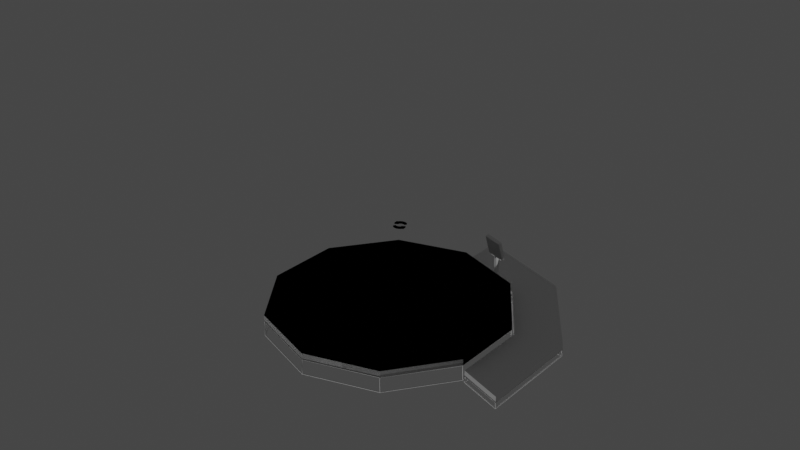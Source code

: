 # Source: 3dModels.blend  (saved by Blender 3.3.6; exported with 4.5.12 LTS)
import bpy
from mathutils import Matrix  # noqa: F401  (used for matrix-valued properties, if any)

bpy.ops.wm.read_factory_settings(use_empty=True)
scene = bpy.context.scene
scene.name = 'Scene'

# ---- collections
col_launch_base = bpy.data.collections.new('launch base'); scene.collection.children.link(col_launch_base)
col_tablet = bpy.data.collections.new('tablet'); scene.collection.children.link(col_tablet)
col_trashicon_svg = bpy.data.collections.new('trashIcon.svg'); scene.collection.children.link(col_trashicon_svg)

# ---- materials (node trees are filled in below, after node groups)
mat_svgmat_001 = bpy.data.materials.new('SVGMat.001')
mat_svgmat_001.use_transparent_shadow = False
mat_svgmat_001.diffuse_color = (0.0, 0.0, 0.0, 1.0)
mat_svgmat_002 = bpy.data.materials.new('SVGMat.002')
mat_svgmat_002.use_transparent_shadow = False
mat_svgmat_002.diffuse_color = (0.0, 0.0, 0.0, 1.0)

# ---- material node trees

# ---- world
world_world = bpy.data.worlds.new('World'); scene.world = world_world
world_world.use_nodes = True; world_world.node_tree.nodes.clear()
_N = world_world.node_tree.nodes; _L = world_world.node_tree.links
n0 = _N.new('ShaderNodeOutputWorld'); n0.name = 'World Output'; n0.location = (300, 300)
n1 = _N.new('ShaderNodeBackground'); n1.name = 'Background'; n1.location = (10, 300)
n1.inputs[0].default_value = (0.05088, 0.05088, 0.05088, 1.0)
_L.new(n1.outputs[0], n0.inputs[0])
n0.is_active_output = True
world_world.color = (0.05088, 0.05088, 0.05088)
world_world.use_sun_shadow = False
world_world.sun_shadow_jitter_overblur = 0.0

# ---- lights
light_sun = bpy.data.lights.new('Sun', 'SUN')
light_sun.transmission_factor = 0.0
light_sun.energy = 1.0
light_sun.shadow_soft_size = 0.125

# ---- meshes
me_cylinder_002 = bpy.data.meshes.new('Cylinder.002')
me_cylinder_002.from_pydata([(1.191e-08, 2.991, -0.1856), (1.191e-08, 3.006, -0.1985), (1.191e-08, 2.991, 0.1856), (1.191e-08, 3.006, 0.1985), (1.758, 2.42, -0.1856), (1.767, 2.432, -0.1985), (1.758, 2.42, 0.1856), (1.767, 2.432, 0.1985), (2.845, 0.9243, -0.1856), (2.859, 0.929, -0.1985), (2.845, 0.9243, 0.1856), (2.859, 0.929, 0.1985), (2.845, -0.9243, -0.1856), (2.859, -0.929, -0.1985), (2.845, -0.9243, 0.1856), (2.859, -0.929, 0.1985), (1.758, -2.42, -0.1856), (1.767, -2.432, -0.1985), (1.758, -2.42, 0.1856), (1.767, -2.432, 0.1985), (-2.502e-07, -2.991, -0.1856), (-2.502e-07, -3.006, -0.1985), (-2.502e-07, -2.991, 0.1856), (-2.502e-07, -3.006, 0.1985), (-1.758, -2.42, -0.1856), (-1.767, -2.432, -0.1985), (-1.758, -2.42, 0.1856), (-1.767, -2.432, 0.1985), (-2.845, -0.9243, -0.1856), (-2.859, -0.929, -0.1985), (-2.845, -0.9243, 0.1856), (-2.859, -0.929, 0.1985), (-2.845, 0.9243, -0.1856), (-2.859, 0.929, -0.1985), (-2.845, 0.9243, 0.1856), (-2.859, 0.929, 0.1985), (-1.758, 2.42, -0.1856), (-1.767, 2.432, -0.1985), (-1.758, 2.42, 0.1856), (-1.767, 2.432, 0.1985), (0.009511, 2.996, -0.182), (0.009511, 2.996, 0.182), (1.753, 2.429, 0.182), (1.753, 2.429, -0.182), (1.768, 2.418, -0.182), (1.768, 2.418, 0.182), (2.846, 0.9348, 0.182), (2.846, 0.9348, -0.182), (2.852, 0.9167, -0.182), (2.852, 0.9167, 0.182), (2.852, -0.9167, 0.182), (2.852, -0.9167, -0.182), (2.846, -0.9348, -0.182), (2.846, -0.9348, 0.182), (1.768, -2.418, 0.182), (1.768, -2.418, -0.182), (1.753, -2.429, -0.182), (1.753, -2.429, 0.182), (0.00951, -2.996, 0.182), (0.00951, -2.996, -0.182), (-0.009511, -2.996, -0.182), (-0.009511, -2.996, 0.182), (-1.753, -2.429, 0.182), (-1.753, -2.429, -0.182), (-1.768, -2.418, -0.182), (-1.768, -2.418, 0.182), (-2.846, -0.9348, 0.182), (-2.846, -0.9348, -0.182), (-2.852, -0.9167, -0.182), (-2.852, -0.9167, 0.182), (-2.852, 0.9167, 0.182), (-2.852, 0.9167, -0.182), (1.756, 2.418, 0.192), (1.241e-08, 2.988, 0.192), (-1.756, 2.418, 0.192), (-2.842, 0.9234, 0.192), (-2.842, -0.9234, 0.192), (-1.756, -2.418, 0.192), (-2.498e-07, -2.988, 0.192), (1.756, -2.418, 0.192), (2.842, -0.9234, 0.192), (2.842, 0.9234, 0.192), (-2.846, 0.9348, -0.182), (-2.846, 0.9348, 0.182), (-1.768, 2.418, 0.182), (-1.768, 2.418, -0.182), (-1.753, 2.429, -0.182), (-1.753, 2.429, 0.182), (-0.009511, 2.996, 0.182), (-0.009511, 2.996, -0.182), (1.241e-08, 2.988, -0.192), (1.756, 2.418, -0.192), (2.842, 0.9234, -0.192), (2.842, -0.9234, -0.192), (1.756, -2.418, -0.192), (-2.498e-07, -2.988, -0.192), (-1.756, -2.418, -0.192), (-2.842, -0.9234, -0.192), (-2.842, 0.9234, -0.192), (-1.756, 2.418, -0.192)], [], [(40, 41, 2, 0), (41, 40, 1, 3), (41, 42, 6, 2), (42, 41, 3, 7), (42, 43, 4, 6), (43, 42, 7, 5), (43, 40, 0, 4), (40, 43, 5, 1), (44, 45, 6, 4), (45, 44, 5, 7), (45, 46, 10, 6), (46, 45, 7, 11), (46, 47, 8, 10), (47, 46, 11, 9), (47, 44, 4, 8), (44, 47, 9, 5), (48, 49, 10, 8), (49, 48, 9, 11), (49, 50, 14, 10), (50, 49, 11, 15), (50, 51, 12, 14), (51, 50, 15, 13), (51, 48, 8, 12), (48, 51, 13, 9), (52, 53, 14, 12), (53, 52, 13, 15), (53, 54, 18, 14), (54, 53, 15, 19), (54, 55, 16, 18), (55, 54, 19, 17), (55, 52, 12, 16), (52, 55, 17, 13), (56, 57, 18, 16), (57, 56, 17, 19), (57, 58, 22, 18), (58, 57, 19, 23), (58, 59, 20, 22), (59, 58, 23, 21), (59, 56, 16, 20), (56, 59, 21, 17), (60, 61, 22, 20), (61, 60, 21, 23), (61, 62, 26, 22), (62, 61, 23, 27), (62, 63, 24, 26), (63, 62, 27, 25), (63, 60, 20, 24), (60, 63, 25, 21), (64, 65, 26, 24), (65, 64, 25, 27), (65, 66, 30, 26), (66, 65, 27, 31), (66, 67, 28, 30), (67, 66, 31, 29), (67, 64, 24, 28), (64, 67, 29, 25), (68, 69, 30, 28), (69, 68, 29, 31), (69, 70, 34, 30), (70, 69, 31, 35), (70, 71, 32, 34), (71, 70, 35, 33), (71, 68, 28, 32), (68, 71, 33, 29), (72, 73, 2, 6), (73, 72, 7, 3), (73, 74, 38, 2), (74, 73, 3, 39), (74, 75, 34, 38), (75, 74, 39, 35), (75, 76, 30, 34), (76, 75, 35, 31), (76, 77, 26, 30), (77, 76, 31, 27), (77, 78, 22, 26), (78, 77, 27, 23), (78, 79, 18, 22), (79, 78, 23, 19), (79, 80, 14, 18), (80, 79, 19, 15), (80, 81, 10, 14), (81, 80, 15, 11), (81, 72, 6, 10), (72, 81, 11, 7), (82, 83, 34, 32), (83, 82, 33, 35), (83, 84, 38, 34), (84, 83, 35, 39), (84, 85, 36, 38), (85, 84, 39, 37), (85, 82, 32, 36), (82, 85, 37, 33), (86, 87, 38, 36), (87, 86, 37, 39), (87, 88, 2, 38), (88, 87, 39, 3), (88, 89, 0, 2), (89, 88, 3, 1), (89, 86, 36, 0), (86, 89, 1, 37), (90, 91, 4, 0), (91, 90, 1, 5), (91, 92, 8, 4), (92, 91, 5, 9), (92, 93, 12, 8), (93, 92, 9, 13), (93, 94, 16, 12), (94, 93, 13, 17), (94, 95, 20, 16), (95, 94, 17, 21), (95, 96, 24, 20), (96, 95, 21, 25), (96, 97, 28, 24), (97, 96, 25, 29), (97, 98, 32, 28), (98, 97, 29, 33), (98, 99, 36, 32), (99, 98, 33, 37), (99, 90, 0, 36), (90, 99, 37, 1)])
me_cylinder_002.polygons.foreach_set('use_smooth', [True] * 120)
_uv = me_cylinder_002.uv_layers.new(name='UVMap')
_uv.uv.foreach_set('vector', [1.0, 0.5, 1.0, 1.0, 1.0, 1.0, 1.0, 0.5, 1.0, 1.0, 1.0, 0.5, 1.0, 0.5, 1.0, 1.0, 1.0, 1.0, 0.9, 1.0, 0.9, 1.0, 1.0, 1.0, 0.9, 1.0, 1.0, 1.0, 1.0, 1.0, 0.9, 1.0, 0.9, 1.0, 0.9, 0.5, 0.9, 0.5, 0.9, 1.0, 0.9, 0.5, 0.9, 1.0, 0.9, 1.0, 0.9, 0.5, 0.9, 0.5, 1.0, 0.5, 1.0, 0.5, 0.9, 0.5, 1.0, 0.5, 0.9, 0.5, 0.9, 0.5, 1.0, 0.5, 0.9, 0.5, 0.9, 1.0, 0.9, 1.0, 0.9, 0.5, 0.9, 1.0, 0.9, 0.5, 0.9, 0.5, 0.9, 1.0, 0.9, 1.0, 0.8, 1.0, 0.8, 1.0, 0.9, 1.0, 0.8, 1.0, 0.9, 1.0, 0.9, 1.0, 0.8, 1.0, 0.8, 1.0, 0.8, 0.5, 0.8, 0.5, 0.8, 1.0, 0.8, 0.5, 0.8, 1.0, 0.8, 1.0, 0.8, 0.5, 0.8, 0.5, 0.9, 0.5, 0.9, 0.5, 0.8, 0.5, 0.9, 0.5, 0.8, 0.5, 0.8, 0.5, 0.9, 0.5, 0.8, 0.5, 0.8, 1.0, 0.8, 1.0, 0.8, 0.5, 0.8, 1.0, 0.8, 0.5, 0.8, 0.5, 0.8, 1.0, 0.8, 1.0, 0.7, 1.0, 0.7, 1.0, 0.8, 1.0, 0.7, 1.0, 0.8, 1.0, 0.8, 1.0, 0.7, 1.0, 0.7, 1.0, 0.7, 0.5, 0.7, 0.5, 0.7, 1.0, 0.7, 0.5, 0.7, 1.0, 0.7, 1.0, 0.7, 0.5, 0.7, 0.5, 0.8, 0.5, 0.8, 0.5, 0.7, 0.5, 0.8, 0.5, 0.7, 0.5, 0.7, 0.5, 0.8, 0.5, 0.7, 0.5, 0.7, 1.0, 0.7, 1.0, 0.7, 0.5, 0.7, 1.0, 0.7, 0.5, 0.7, 0.5, 0.7, 1.0, 0.7, 1.0, 0.6, 1.0, 0.6, 1.0, 0.7, 1.0, 0.6, 1.0, 0.7, 1.0, 0.7, 1.0, 0.6, 1.0, 0.6, 1.0, 0.6, 0.5, 0.6, 0.5, 0.6, 1.0, 0.6, 0.5, 0.6, 1.0, 0.6, 1.0, 0.6, 0.5, 0.6, 0.5, 0.7, 0.5, 0.7, 0.5, 0.6, 0.5, 0.7, 0.5, 0.6, 0.5, 0.6, 0.5, 0.7, 0.5, 0.6, 0.5, 0.6, 1.0, 0.6, 1.0, 0.6, 0.5, 0.6, 1.0, 0.6, 0.5, 0.6, 0.5, 0.6, 1.0, 0.6, 1.0, 0.5, 1.0, 0.5, 1.0, 0.6, 1.0, 0.5, 1.0, 0.6, 1.0, 0.6, 1.0, 0.5, 1.0, 0.5, 1.0, 0.5, 0.5, 0.5, 0.5, 0.5, 1.0, 0.5, 0.5, 0.5, 1.0, 0.5, 1.0, 0.5, 0.5, 0.5, 0.5, 0.6, 0.5, 0.6, 0.5, 0.5, 0.5, 0.6, 0.5, 0.5, 0.5, 0.5, 0.5, 0.6, 0.5, 0.5, 0.5, 0.5, 1.0, 0.5, 1.0, 0.5, 0.5, 0.5, 1.0, 0.5, 0.5, 0.5, 0.5, 0.5, 1.0, 0.5, 1.0, 0.4, 1.0, 0.4, 1.0, 0.5, 1.0, 0.4, 1.0, 0.5, 1.0, 0.5, 1.0, 0.4, 1.0, 0.4, 1.0, 0.4, 0.5, 0.4, 0.5, 0.4, 1.0, 0.4, 0.5, 0.4, 1.0, 0.4, 1.0, 0.4, 0.5, 0.4, 0.5, 0.5, 0.5, 0.5, 0.5, 0.4, 0.5, 0.5, 0.5, 0.4, 0.5, 0.4, 0.5, 0.5, 0.5, 0.4, 0.5, 0.4, 1.0, 0.4, 1.0, 0.4, 0.5, 0.4, 1.0, 0.4, 0.5, 0.4, 0.5, 0.4, 1.0, 0.4, 1.0, 0.3, 1.0, 0.3, 1.0, 0.4, 1.0, 0.3, 1.0, 0.4, 1.0, 0.4, 1.0, 0.3, 1.0, 0.3, 1.0, 0.3, 0.5, 0.3, 0.5, 0.3, 1.0, 0.3, 0.5, 0.3, 1.0, 0.3, 1.0, 0.3, 0.5, 0.3, 0.5, 0.4, 0.5, 0.4, 0.5, 0.3, 0.5, 0.4, 0.5, 0.3, 0.5, 0.3, 0.5, 0.4, 0.5, 0.3, 0.5, 0.3, 1.0, 0.3, 1.0, 0.3, 0.5, 0.3, 1.0, 0.3, 0.5, 0.3, 0.5, 0.3, 1.0, 0.3, 1.0, 0.2, 1.0, 0.2, 1.0, 0.3, 1.0, 0.2, 1.0, 0.3, 1.0, 0.3, 1.0, 0.2, 1.0, 0.2, 1.0, 0.2, 0.5, 0.2, 0.5, 0.2, 1.0, 0.2, 0.5, 0.2, 1.0, 0.2, 1.0, 0.2, 0.5, 0.2, 0.5, 0.3, 0.5, 0.3, 0.5, 0.2, 0.5, 0.3, 0.5, 0.2, 0.5, 0.2, 0.5, 0.3, 0.5, 0.3911, 0.4442, 0.25, 0.49, 0.25, 0.49, 0.3911, 0.4442, 0.25, 0.49, 0.3911, 0.4442, 0.3911, 0.4442, 0.25, 0.49, 0.25, 0.49, 0.1089, 0.4442, 0.1089, 0.4442, 0.25, 0.49, 0.1089, 0.4442, 0.25, 0.49, 0.25, 0.49, 0.1089, 0.4442, 0.1089, 0.4442, 0.02175, 0.3242, 0.02175, 0.3242, 0.1089, 0.4442, 0.02175, 0.3242, 0.1089, 0.4442, 0.1089, 0.4442, 0.02175, 0.3242, 0.02175, 0.3242, 0.02175, 0.1758, 0.02175, 0.1758, 0.02175, 0.3242, 0.02175, 0.1758, 0.02175, 0.3242, 0.02175, 0.3242, 0.02175, 0.1758, 0.02175, 0.1758, 0.1089, 0.05584, 0.1089, 0.05584, 0.02175, 0.1758, 0.1089, 0.05584, 0.02175, 0.1758, 0.02175, 0.1758, 0.1089, 0.05584, 0.1089, 0.05584, 0.25, 0.01, 0.25, 0.01, 0.1089, 0.05584, 0.25, 0.01, 0.1089, 0.05584, 0.1089, 0.05584, 0.25, 0.01, 0.25, 0.01, 0.3911, 0.05584, 0.3911, 0.05584, 0.25, 0.01, 0.3911, 0.05584, 0.25, 0.01, 0.25, 0.01, 0.3911, 0.05584, 0.3911, 0.05584, 0.4783, 0.1758, 0.4783, 0.1758, 0.3911, 0.05584, 0.4783, 0.1758, 0.3911, 0.05584, 0.3911, 0.05584, 0.4783, 0.1758, 0.4783, 0.1758, 0.4783, 0.3242, 0.4783, 0.3242, 0.4783, 0.1758, 0.4783, 0.3242, 0.4783, 0.1758, 0.4783, 0.1758, 0.4783, 0.3242, 0.4783, 0.3242, 0.3911, 0.4442, 0.3911, 0.4442, 0.4783, 0.3242, 0.3911, 0.4442, 0.4783, 0.3242, 0.4783, 0.3242, 0.3911, 0.4442, 0.2, 0.5, 0.2, 1.0, 0.2, 1.0, 0.2, 0.5, 0.2, 1.0, 0.2, 0.5, 0.2, 0.5, 0.2, 1.0, 0.2, 1.0, 0.1, 1.0, 0.1, 1.0, 0.2, 1.0, 0.1, 1.0, 0.2, 1.0, 0.2, 1.0, 0.1, 1.0, 0.1, 1.0, 0.1, 0.5, 0.1, 0.5, 0.1, 1.0, 0.1, 0.5, 0.1, 1.0, 0.1, 1.0, 0.1, 0.5, 0.1, 0.5, 0.2, 0.5, 0.2, 0.5, 0.1, 0.5, 0.2, 0.5, 0.1, 0.5, 0.1, 0.5, 0.2, 0.5, 0.1, 0.5, 0.1, 1.0, 0.1, 1.0, 0.1, 0.5, 0.1, 1.0, 0.1, 0.5, 0.1, 0.5, 0.1, 1.0, 0.1, 1.0, -7.451e-08, 1.0, -7.451e-08, 1.0, 0.1, 1.0, -7.451e-08, 1.0, 0.1, 1.0, 0.1, 1.0, -7.451e-08, 1.0, -7.451e-08, 1.0, -7.451e-08, 0.5, -7.451e-08, 0.5, -7.451e-08, 1.0, -7.451e-08, 0.5, -7.451e-08, 1.0, -7.451e-08, 1.0, -7.451e-08, 0.5, -7.451e-08, 0.5, 0.1, 0.5, 0.1, 0.5, -7.451e-08, 0.5, 0.1, 0.5, -7.451e-08, 0.5, -7.451e-08, 0.5, 0.1, 0.5, 0.75, 0.49, 0.8911, 0.4442, 0.8911, 0.4442, 0.75, 0.49, 0.8911, 0.4442, 0.75, 0.49, 0.75, 0.49, 0.8911, 0.4442, 0.8911, 0.4442, 0.9783, 0.3242, 0.9783, 0.3242, 0.8911, 0.4442, 0.9783, 0.3242, 0.8911, 0.4442, 0.8911, 0.4442, 0.9783, 0.3242, 0.9783, 0.3242, 0.9783, 0.1758, 0.9783, 0.1758, 0.9783, 0.3242, 0.9783, 0.1758, 0.9783, 0.3242, 0.9783, 0.3242, 0.9783, 0.1758, 0.9783, 0.1758, 0.8911, 0.05584, 0.8911, 0.05584, 0.9783, 0.1758, 0.8911, 0.05584, 0.9783, 0.1758, 0.9783, 0.1758, 0.8911, 0.05584, 0.8911, 0.05584, 0.75, 0.01, 0.75, 0.01, 0.8911, 0.05584, 0.75, 0.01, 0.8911, 0.05584, 0.8911, 0.05584, 0.75, 0.01, 0.75, 0.01, 0.6089, 0.05584, 0.6089, 0.05584, 0.75, 0.01, 0.6089, 0.05584, 0.75, 0.01, 0.75, 0.01, 0.6089, 0.05584, 0.6089, 0.05584, 0.5217, 0.1758, 0.5217, 0.1758, 0.6089, 0.05584, 0.5217, 0.1758, 0.6089, 0.05584, 0.6089, 0.05584, 0.5217, 0.1758, 0.5217, 0.1758, 0.5217, 0.3242, 0.5217, 0.3242, 0.5217, 0.1758, 0.5217, 0.3242, 0.5217, 0.1758, 0.5217, 0.1758, 0.5217, 0.3242, 0.5217, 0.3242, 0.6089, 0.4442, 0.6089, 0.4442, 0.5217, 0.3242, 0.6089, 0.4442, 0.5217, 0.3242, 0.5217, 0.3242, 0.6089, 0.4442, 0.6089, 0.4442, 0.75, 0.49, 0.75, 0.49, 0.6089, 0.4442, 0.75, 0.49, 0.6089, 0.4442, 0.6089, 0.4442, 0.75, 0.49])
me_cylinder_002.use_remesh_fix_poles = True
me_cylinder_002.use_remesh_preserve_attributes = False
me_cylinder_002.update()
me_cylinder_003 = bpy.data.meshes.new('Cylinder.003')
me_cylinder_003.from_pydata([(1.191e-08, 2.999, -0.07503), (1.191e-08, 2.999, 0.07503), (1.763, 2.426, -0.07503), (1.763, 2.426, 0.07503), (2.852, 0.9267, -0.07503), (2.852, 0.9267, 0.07503), (2.852, -0.9267, -0.07503), (2.852, -0.9267, 0.07503), (1.763, -2.426, -0.07503), (1.763, -2.426, 0.07503), (-2.502e-07, -2.999, -0.07503), (-2.502e-07, -2.999, 0.07503), (-1.763, -2.426, -0.07503), (-1.763, -2.426, 0.07503), (-2.852, -0.9267, -0.07503), (-2.852, -0.9267, 0.07503), (-2.852, 0.9267, -0.07503), (-2.852, 0.9267, 0.07503), (-1.763, 2.426, -0.07503), (-1.763, 2.426, 0.07503)], [], [(0, 1, 3, 2), (2, 3, 5, 4), (4, 5, 7, 6), (6, 7, 9, 8), (8, 9, 11, 10), (10, 11, 13, 12), (12, 13, 15, 14), (14, 15, 17, 16), (3, 1, 19, 17, 15, 13, 11, 9, 7, 5), (16, 17, 19, 18), (18, 19, 1, 0), (0, 2, 4, 6, 8, 10, 12, 14, 16, 18)])
_uv = me_cylinder_003.uv_layers.new(name='UVMap')
_uv.uv.foreach_set('vector', [8.85e-05, 0.006365, 0.008133, 8.85e-05, 0.08566, 0.09944, 0.07761, 0.1057, 0.07761, 0.1057, 0.08566, 0.09944, 0.1632, 0.1988, 0.1551, 0.2051, 0.1551, 0.2051, 0.1632, 0.1988, 0.2407, 0.2982, 0.2327, 0.3044, 0.2327, 0.3044, 0.2407, 0.2982, 0.3182, 0.3975, 0.3102, 0.4038, 0.3102, 0.4038, 0.3182, 0.3975, 0.3958, 0.4969, 0.3877, 0.5031, 0.3877, 0.5031, 0.3958, 0.4969, 0.4733, 0.5962, 0.4652, 0.6025, 0.4652, 0.6025, 0.4733, 0.5962, 0.5508, 0.6956, 0.5428, 0.7019, 0.5428, 0.7019, 0.5508, 0.6956, 0.6283, 0.7949, 0.6203, 0.8012, 0.7015, 0.2583, 0.7791, 0.3576, 0.7834, 0.4836, 0.7129, 0.588, 0.5944, 0.631, 0.4733, 0.5962, 0.3958, 0.4969, 0.3914, 0.3709, 0.462, 0.2665, 0.5804, 0.2235, 0.6203, 0.8012, 0.6283, 0.7949, 0.7059, 0.8943, 0.6978, 0.9006, 0.6978, 0.9006, 0.7059, 0.8943, 0.7834, 0.9936, 0.7754, 0.9999, 0.1595, 0.8411, 0.08194, 0.7417, 0.07762, 0.6158, 0.1482, 0.5114, 0.2666, 0.4683, 0.3877, 0.5031, 0.4652, 0.6025, 0.4696, 0.7284, 0.399, 0.8329, 0.2806, 0.8759])
me_cylinder_003.use_remesh_fix_poles = True
me_cylinder_003.use_remesh_preserve_attributes = False
me_cylinder_003.update()
me_cylinder_005 = bpy.data.meshes.new('Cylinder.005')
me_cylinder_005.from_pydata([(5.001e-08, 2.188, -0.07503), (5.001e-08, 2.188, 0.07503), (1.286, 1.77, -0.07503), (1.286, 1.77, 0.07503), (2.081, 0.6762, -0.07503), (2.081, 0.6762, 0.07503), (2.081, -0.6762, -0.07503), (2.081, -0.6762, 0.07503), (1.191e-08, 2.999, -0.07503), (1.763, 2.426, -0.07503), (1.763, 2.426, 0.07503), (1.191e-08, 2.999, 0.07503), (2.852, 0.9267, -0.07503), (2.852, 0.9267, 0.07503), (2.852, -0.9267, -0.07503), (2.852, -0.9267, 0.07503)], [], [(8, 11, 10, 9), (9, 10, 13, 12), (12, 13, 15, 14), (11, 8, 0, 1), (3, 1, 0, 2), (2, 0, 8, 9), (1, 3, 10, 11), (4, 2, 9, 12), (3, 5, 13, 10), (6, 4, 12, 14), (5, 7, 15, 13), (3, 2, 4, 5), (4, 6, 7, 5), (15, 7, 6, 14)])
_uv = me_cylinder_005.uv_layers.new(name='UVMap')
_uv.uv.foreach_set('vector', [1.0, 0.5, 1.0, 1.0, 0.9, 1.0, 0.9, 0.5, 0.9, 0.5, 0.9, 1.0, 0.8, 1.0, 0.8, 0.5, 0.8, 0.5, 0.8, 1.0, 0.7, 1.0, 0.7, 0.5, 0.25, 0.49, 0.75, 0.49, 0.75, 0.4251, 0.25, 0.4251, 0.3529, 0.3917, 0.25, 0.4251, 0.75, 0.4251, 0.8529, 0.3917, 0.8529, 0.3917, 0.75, 0.4251, 0.75, 0.49, 0.8911, 0.4442, 0.25, 0.4251, 0.3529, 0.3917, 0.3911, 0.4442, 0.25, 0.49, 0.9166, 0.3041, 0.8529, 0.3917, 0.8911, 0.4442, 0.9783, 0.3242, 0.3529, 0.3917, 0.4166, 0.3041, 0.4783, 0.3242, 0.3911, 0.4442, 0.9166, 0.1959, 0.9166, 0.3041, 0.9783, 0.3242, 0.9783, 0.1758, 0.4166, 0.3041, 0.4166, 0.1959, 0.4783, 0.1758, 0.4783, 0.3242, 0.3529, 0.3917, 0.8529, 0.3917, 0.9166, 0.3041, 0.4166, 0.3041, 0.9166, 0.3041, 0.9166, 0.1959, 0.4166, 0.1959, 0.4166, 0.3041, 0.4783, 0.1758, 0.4166, 0.1959, 0.9166, 0.1959, 0.9783, 0.1758])
me_cylinder_005.use_remesh_fix_poles = True
me_cylinder_005.use_remesh_preserve_attributes = False
me_cylinder_005.update()
me_cylinder_006 = bpy.data.meshes.new('Cylinder.006')
me_cylinder_006.from_pydata([(0.006498, 2.199, -0.06907), (-0.006498, 2.189, -0.08098), (0.006498, 2.199, 0.06907), (-0.006498, 2.189, 0.08098), (1.293, 1.78, -0.06719), (1.286, 1.77, -0.08286), (1.293, 1.78, 0.06719), (1.286, 1.77, 0.08286), (2.092, 0.6798, -0.06719), (2.081, 0.676, -0.08286), (2.092, 0.6798, 0.06719), (2.081, 0.676, 0.08286), (2.093, -0.6732, -0.06907), (2.08, -0.6826, -0.08098), (2.093, -0.6732, 0.06907), (2.08, -0.6826, 0.08098), (0.004859, 2.992, -0.0694), (-0.004859, 3.005, -0.08065), (1.758, 2.42, -0.06859), (1.767, 2.432, -0.08146), (1.758, 2.42, 0.06859), (1.767, 2.432, 0.08146), (0.004859, 2.992, 0.0694), (-0.004859, 3.005, 0.08065), (2.845, 0.9243, -0.06859), (2.859, 0.929, -0.08146), (2.845, 0.9243, 0.06859), (2.859, 0.929, 0.08146), (2.847, -0.92, -0.0694), (2.857, -0.9334, -0.08065), (2.847, -0.92, 0.0694), (2.857, -0.9334, 0.08065), (0.009511, 2.996, -0.06503), (0.009511, 2.996, 0.06503), (1.753, 2.429, 0.06503), (1.753, 2.429, -0.06503), (1.768, 2.418, -0.06503), (1.768, 2.418, 0.06503), (2.846, 0.9348, 0.06503), (2.846, 0.9348, -0.06503), (2.852, 0.9167, -0.06503), (2.852, 0.9167, 0.06503), (2.852, -0.9167, 0.06503), (2.852, -0.9167, -0.06503), (2.842, -0.9236, 0.06503), (2.096, -0.681, 0.06503), (2.096, -0.681, -0.06503), (2.842, -0.9236, -0.06503), (1.238e-08, 2.989, 0.06503), (1.238e-08, 2.989, -0.06503), (4.928e-08, 2.204, -0.06503), (4.928e-08, 2.204, 0.06503), (1.286, 1.787, -0.07503), (0.01, 2.201, -0.07503), (0.01, 2.985, -0.07503), (1.746, 2.421, -0.07503), (0.01, 2.201, 0.07503), (1.286, 1.787, 0.07503), (1.746, 2.421, 0.07503), (0.01, 2.985, 0.07503), (2.09, 0.6897, -0.07503), (1.302, 1.775, -0.07503), (1.763, 2.409, -0.07503), (2.836, 0.9319, -0.07503), (1.302, 1.775, 0.07503), (2.09, 0.6897, 0.07503), (2.836, 0.9319, 0.07503), (1.763, 2.409, 0.07503), (2.096, -0.6707, -0.07503), (2.096, 0.6707, -0.07503), (2.842, 0.9129, -0.07503), (2.842, -0.9129, -0.07503), (2.096, 0.6707, 0.07503), (2.096, -0.6707, 0.07503), (2.842, -0.9129, 0.07503), (2.842, 0.9129, 0.07503), (2.081, 0.686, 0.06503), (1.295, 1.767, 0.06503), (1.295, 1.767, -0.06503), (2.081, 0.686, -0.06503), (2.086, 0.6679, 0.06503), (2.086, 0.6679, -0.06503), (2.086, -0.6679, -0.06503), (2.086, -0.6679, 0.06503), (0.009511, 2.191, 0.06503), (0.009511, 2.191, -0.06503), (1.28, 1.778, -0.06503), (1.28, 1.778, 0.06503)], [], [(32, 33, 22, 16), (33, 32, 17, 23), (33, 34, 20, 22), (34, 33, 23, 21), (34, 35, 18, 20), (35, 34, 21, 19), (35, 32, 16, 18), (32, 35, 19, 17), (36, 37, 20, 18), (37, 36, 19, 21), (37, 38, 26, 20), (38, 37, 21, 27), (38, 39, 24, 26), (39, 38, 27, 25), (39, 36, 18, 24), (36, 39, 25, 19), (40, 41, 26, 24), (41, 40, 25, 27), (41, 42, 30, 26), (42, 41, 27, 31), (42, 43, 28, 30), (43, 42, 31, 29), (43, 40, 24, 28), (40, 43, 29, 25), (44, 45, 14, 30), (45, 44, 31, 15), (45, 46, 12, 14), (46, 45, 15, 13), (46, 47, 28, 12), (47, 46, 13, 29), (47, 44, 30, 28), (44, 47, 29, 31), (48, 49, 16, 22), (49, 48, 23, 17), (49, 50, 0, 16), (50, 49, 17, 1), (50, 51, 2, 0), (51, 50, 1, 3), (51, 48, 22, 2), (48, 51, 3, 23), (52, 53, 0, 4), (53, 52, 5, 1), (53, 54, 16, 0), (54, 53, 1, 17), (54, 55, 18, 16), (55, 54, 17, 19), (55, 52, 4, 18), (52, 55, 19, 5), (56, 57, 6, 2), (57, 56, 3, 7), (57, 58, 20, 6), (58, 57, 7, 21), (58, 59, 22, 20), (59, 58, 21, 23), (59, 56, 2, 22), (56, 59, 23, 3), (60, 61, 4, 8), (61, 60, 9, 5), (61, 62, 18, 4), (62, 61, 5, 19), (62, 63, 24, 18), (63, 62, 19, 25), (63, 60, 8, 24), (60, 63, 25, 9), (64, 65, 10, 6), (65, 64, 7, 11), (65, 66, 26, 10), (66, 65, 11, 27), (66, 67, 20, 26), (67, 66, 27, 21), (67, 64, 6, 20), (64, 67, 21, 7), (68, 69, 8, 12), (69, 68, 13, 9), (69, 70, 24, 8), (70, 69, 9, 25), (70, 71, 28, 24), (71, 70, 25, 29), (71, 68, 12, 28), (68, 71, 29, 13), (72, 73, 14, 10), (73, 72, 11, 15), (73, 74, 30, 14), (74, 73, 15, 31), (74, 75, 26, 30), (75, 74, 31, 27), (75, 72, 10, 26), (72, 75, 27, 11), (76, 77, 6, 10), (77, 76, 11, 7), (77, 78, 4, 6), (78, 77, 7, 5), (78, 79, 8, 4), (79, 78, 5, 9), (79, 76, 10, 8), (76, 79, 9, 11), (80, 81, 8, 10), (81, 80, 11, 9), (81, 82, 12, 8), (82, 81, 9, 13), (82, 83, 14, 12), (83, 82, 13, 15), (83, 80, 10, 14), (80, 83, 15, 11), (84, 85, 0, 2), (85, 84, 3, 1), (85, 86, 4, 0), (86, 85, 1, 5), (86, 87, 6, 4), (87, 86, 5, 7), (87, 84, 2, 6), (84, 87, 7, 3)])
me_cylinder_006.polygons.foreach_set('use_smooth', [True] * 112)
_uv = me_cylinder_006.uv_layers.new(name='UVMap')
_uv.uv.foreach_set('vector', [1.0, 0.5, 1.0, 1.0, 1.0, 1.0, 1.0, 0.5, 1.0, 1.0, 1.0, 0.5, 1.0, 0.5, 1.0, 1.0, 1.0, 1.0, 0.9, 1.0, 0.9, 1.0, 1.0, 1.0, 0.9, 1.0, 1.0, 1.0, 1.0, 1.0, 0.9, 1.0, 0.9, 1.0, 0.9, 0.5, 0.9, 0.5, 0.9, 1.0, 0.9, 0.5, 0.9, 1.0, 0.9, 1.0, 0.9, 0.5, 0.9, 0.5, 1.0, 0.5, 1.0, 0.5, 0.9, 0.5, 1.0, 0.5, 0.9, 0.5, 0.9, 0.5, 1.0, 0.5, 0.9, 0.5, 0.9, 1.0, 0.9, 1.0, 0.9, 0.5, 0.9, 1.0, 0.9, 0.5, 0.9, 0.5, 0.9, 1.0, 0.9, 1.0, 0.8, 1.0, 0.8, 1.0, 0.9, 1.0, 0.8, 1.0, 0.9, 1.0, 0.9, 1.0, 0.8, 1.0, 0.8, 1.0, 0.8, 0.5, 0.8, 0.5, 0.8, 1.0, 0.8, 0.5, 0.8, 1.0, 0.8, 1.0, 0.8, 0.5, 0.8, 0.5, 0.9, 0.5, 0.9, 0.5, 0.8, 0.5, 0.9, 0.5, 0.8, 0.5, 0.8, 0.5, 0.9, 0.5, 0.8, 0.5, 0.8, 1.0, 0.8, 1.0, 0.8, 0.5, 0.8, 1.0, 0.8, 0.5, 0.8, 0.5, 0.8, 1.0, 0.8, 1.0, 0.7, 1.0, 0.7, 1.0, 0.8, 1.0, 0.7, 1.0, 0.8, 1.0, 0.8, 1.0, 0.7, 1.0, 0.7, 1.0, 0.7, 0.5, 0.7, 0.5, 0.7, 1.0, 0.7, 0.5, 0.7, 1.0, 0.7, 1.0, 0.7, 0.5, 0.7, 0.5, 0.8, 0.5, 0.8, 0.5, 0.7, 0.5, 0.8, 0.5, 0.7, 0.5, 0.7, 0.5, 0.8, 0.5, 0.4783, 0.1758, 0.417, 0.1957, 0.417, 0.1957, 0.4783, 0.1758, 0.417, 0.1957, 0.4783, 0.1758, 0.4783, 0.1758, 0.417, 0.1957, 0.417, 0.1957, 0.917, 0.1957, 0.917, 0.1957, 0.417, 0.1957, 0.917, 0.1957, 0.417, 0.1957, 0.417, 0.1957, 0.917, 0.1957, 0.917, 0.1957, 0.9783, 0.1758, 0.9783, 0.1758, 0.917, 0.1957, 0.9783, 0.1758, 0.917, 0.1957, 0.917, 0.1957, 0.9783, 0.1758, 0.9783, 0.1758, 0.4783, 0.1758, 0.4783, 0.1758, 0.9783, 0.1758, 0.4783, 0.1758, 0.9783, 0.1758, 0.9783, 0.1758, 0.4783, 0.1758, 0.25, 0.49, 0.75, 0.49, 0.75, 0.49, 0.25, 0.49, 0.75, 0.49, 0.25, 0.49, 0.25, 0.49, 0.75, 0.49, 0.75, 0.49, 0.75, 0.4256, 0.75, 0.4256, 0.75, 0.49, 0.75, 0.4256, 0.75, 0.49, 0.75, 0.49, 0.75, 0.4256, 0.75, 0.4256, 0.25, 0.4256, 0.25, 0.4256, 0.75, 0.4256, 0.25, 0.4256, 0.75, 0.4256, 0.75, 0.4256, 0.25, 0.4256, 0.25, 0.4256, 0.25, 0.49, 0.25, 0.49, 0.25, 0.4256, 0.25, 0.49, 0.25, 0.4256, 0.25, 0.4256, 0.25, 0.49, 0.8532, 0.392, 0.75, 0.4256, 0.75, 0.4256, 0.8532, 0.392, 0.75, 0.4256, 0.8532, 0.392, 0.8532, 0.392, 0.75, 0.4256, 0.75, 0.4256, 0.75, 0.49, 0.75, 0.49, 0.75, 0.4256, 0.75, 0.49, 0.75, 0.4256, 0.75, 0.4256, 0.75, 0.49, 0.75, 0.49, 0.8911, 0.4442, 0.8911, 0.4442, 0.75, 0.49, 0.8911, 0.4442, 0.75, 0.49, 0.75, 0.49, 0.8911, 0.4442, 0.8911, 0.4442, 0.8532, 0.392, 0.8532, 0.392, 0.8911, 0.4442, 0.8532, 0.392, 0.8911, 0.4442, 0.8911, 0.4442, 0.8532, 0.392, 0.25, 0.4256, 0.3532, 0.392, 0.3532, 0.392, 0.25, 0.4256, 0.3532, 0.392, 0.25, 0.4256, 0.25, 0.4256, 0.3532, 0.392, 0.3532, 0.392, 0.3911, 0.4442, 0.3911, 0.4442, 0.3532, 0.392, 0.3911, 0.4442, 0.3532, 0.392, 0.3532, 0.392, 0.3911, 0.4442, 0.3911, 0.4442, 0.25, 0.49, 0.25, 0.49, 0.3911, 0.4442, 0.25, 0.49, 0.3911, 0.4442, 0.3911, 0.4442, 0.25, 0.49, 0.25, 0.49, 0.25, 0.4256, 0.25, 0.4256, 0.25, 0.49, 0.25, 0.4256, 0.25, 0.49, 0.25, 0.49, 0.25, 0.4256, 0.917, 0.3043, 0.8532, 0.392, 0.8532, 0.392, 0.917, 0.3043, 0.8532, 0.392, 0.917, 0.3043, 0.917, 0.3043, 0.8532, 0.392, 0.8532, 0.392, 0.8911, 0.4442, 0.8911, 0.4442, 0.8532, 0.392, 0.8911, 0.4442, 0.8532, 0.392, 0.8532, 0.392, 0.8911, 0.4442, 0.8911, 0.4442, 0.9783, 0.3242, 0.9783, 0.3242, 0.8911, 0.4442, 0.9783, 0.3242, 0.8911, 0.4442, 0.8911, 0.4442, 0.9783, 0.3242, 0.9783, 0.3242, 0.917, 0.3043, 0.917, 0.3043, 0.9783, 0.3242, 0.917, 0.3043, 0.9783, 0.3242, 0.9783, 0.3242, 0.917, 0.3043, 0.3532, 0.392, 0.417, 0.3043, 0.417, 0.3043, 0.3532, 0.392, 0.417, 0.3043, 0.3532, 0.392, 0.3532, 0.392, 0.417, 0.3043, 0.417, 0.3043, 0.4783, 0.3242, 0.4783, 0.3242, 0.417, 0.3043, 0.4783, 0.3242, 0.417, 0.3043, 0.417, 0.3043, 0.4783, 0.3242, 0.4783, 0.3242, 0.3911, 0.4442, 0.3911, 0.4442, 0.4783, 0.3242, 0.3911, 0.4442, 0.4783, 0.3242, 0.4783, 0.3242, 0.3911, 0.4442, 0.3911, 0.4442, 0.3532, 0.392, 0.3532, 0.392, 0.3911, 0.4442, 0.3532, 0.392, 0.3911, 0.4442, 0.3911, 0.4442, 0.3532, 0.392, 0.917, 0.1957, 0.917, 0.3043, 0.917, 0.3043, 0.917, 0.1957, 0.917, 0.3043, 0.917, 0.1957, 0.917, 0.1957, 0.917, 0.3043, 0.917, 0.3043, 0.9783, 0.3242, 0.9783, 0.3242, 0.917, 0.3043, 0.9783, 0.3242, 0.917, 0.3043, 0.917, 0.3043, 0.9783, 0.3242, 0.9783, 0.3242, 0.9783, 0.1758, 0.9783, 0.1758, 0.9783, 0.3242, 0.9783, 0.1758, 0.9783, 0.3242, 0.9783, 0.3242, 0.9783, 0.1758, 0.9783, 0.1758, 0.917, 0.1957, 0.917, 0.1957, 0.9783, 0.1758, 0.917, 0.1957, 0.9783, 0.1758, 0.9783, 0.1758, 0.917, 0.1957, 0.417, 0.3043, 0.417, 0.1957, 0.417, 0.1957, 0.417, 0.3043, 0.417, 0.1957, 0.417, 0.3043, 0.417, 0.3043, 0.417, 0.1957, 0.417, 0.1957, 0.4783, 0.1758, 0.4783, 0.1758, 0.417, 0.1957, 0.4783, 0.1758, 0.417, 0.1957, 0.417, 0.1957, 0.4783, 0.1758, 0.4783, 0.1758, 0.4783, 0.3242, 0.4783, 0.3242, 0.4783, 0.1758, 0.4783, 0.3242, 0.4783, 0.1758, 0.4783, 0.1758, 0.4783, 0.3242, 0.4783, 0.3242, 0.417, 0.3043, 0.417, 0.3043, 0.4783, 0.3242, 0.417, 0.3043, 0.4783, 0.3242, 0.4783, 0.3242, 0.417, 0.3043, 0.417, 0.3043, 0.3532, 0.392, 0.3532, 0.392, 0.417, 0.3043, 0.3532, 0.392, 0.417, 0.3043, 0.417, 0.3043, 0.3532, 0.392, 0.3532, 0.392, 0.8532, 0.392, 0.8532, 0.392, 0.3532, 0.392, 0.8532, 0.392, 0.3532, 0.392, 0.3532, 0.392, 0.8532, 0.392, 0.8532, 0.392, 0.917, 0.3043, 0.917, 0.3043, 0.8532, 0.392, 0.917, 0.3043, 0.8532, 0.392, 0.8532, 0.392, 0.917, 0.3043, 0.917, 0.3043, 0.417, 0.3043, 0.417, 0.3043, 0.917, 0.3043, 0.417, 0.3043, 0.917, 0.3043, 0.917, 0.3043, 0.417, 0.3043, 0.417, 0.3043, 0.917, 0.3043, 0.917, 0.3043, 0.417, 0.3043, 0.917, 0.3043, 0.417, 0.3043, 0.417, 0.3043, 0.917, 0.3043, 0.917, 0.3043, 0.917, 0.1957, 0.917, 0.1957, 0.917, 0.3043, 0.917, 0.1957, 0.917, 0.3043, 0.917, 0.3043, 0.917, 0.1957, 0.917, 0.1957, 0.417, 0.1957, 0.417, 0.1957, 0.917, 0.1957, 0.417, 0.1957, 0.917, 0.1957, 0.917, 0.1957, 0.417, 0.1957, 0.417, 0.1957, 0.417, 0.3043, 0.417, 0.3043, 0.417, 0.1957, 0.417, 0.3043, 0.417, 0.1957, 0.417, 0.1957, 0.417, 0.3043, 0.25, 0.4256, 0.75, 0.4256, 0.75, 0.4256, 0.25, 0.4256, 0.75, 0.4256, 0.25, 0.4256, 0.25, 0.4256, 0.75, 0.4256, 0.75, 0.4256, 0.8532, 0.392, 0.8532, 0.392, 0.75, 0.4256, 0.8532, 0.392, 0.75, 0.4256, 0.75, 0.4256, 0.8532, 0.392, 0.8532, 0.392, 0.3532, 0.392, 0.3532, 0.392, 0.8532, 0.392, 0.3532, 0.392, 0.8532, 0.392, 0.8532, 0.392, 0.3532, 0.392, 0.3532, 0.392, 0.25, 0.4256, 0.25, 0.4256, 0.3532, 0.392, 0.25, 0.4256, 0.3532, 0.392, 0.3532, 0.392, 0.25, 0.4256])
me_cylinder_006.use_remesh_fix_poles = True
me_cylinder_006.use_remesh_preserve_attributes = False
me_cylinder_006.update()
me_cylinder_001 = bpy.data.meshes.new('Cylinder.001')
me_cylinder_001.from_pydata([(1.191e-08, 2.999, -0.07503), (1.191e-08, 2.999, 0.07503), (1.763, 2.426, -0.07503), (1.763, 2.426, 0.07503), (1.763, -2.426, -0.07503), (1.763, -2.426, 0.07503), (-2.502e-07, -2.999, -0.07503), (-2.502e-07, -2.999, 0.07503), (-1.763, -2.426, -0.07503), (-1.763, -2.426, 0.07503), (-2.852, -0.9267, -0.07503), (-2.852, -0.9267, 0.07503), (-2.852, 0.9267, -0.07503), (-2.852, 0.9267, 0.07503), (-1.763, 2.426, -0.07503), (-1.763, 2.426, 0.07503)], [], [(0, 1, 3, 2), (0, 2, 4, 6, 8, 10, 12, 14), (2, 3, 5, 4), (4, 5, 7, 6), (6, 7, 9, 8), (8, 9, 11, 10), (10, 11, 13, 12), (3, 1, 15, 13, 11, 9, 7, 5), (12, 13, 15, 14), (14, 15, 1, 0)])
_uv = me_cylinder_001.uv_layers.new(name='UVMap')
_uv.uv.foreach_set('vector', [8.85e-05, 0.006365, 0.008133, 8.85e-05, 0.08566, 0.09944, 0.07761, 0.1057, 0.7754, 0.9999, 0.07761, 0.1057, 0.3102, 0.4038, 0.3877, 0.5031, 0.4652, 0.6025, 0.5428, 0.7019, 0.6203, 0.8012, 0.6978, 0.9006, 0.07761, 0.1057, 0.08566, 0.09944, 0.3182, 0.3975, 0.3102, 0.4038, 0.3102, 0.4038, 0.3182, 0.3975, 0.3958, 0.4969, 0.3877, 0.5031, 0.3877, 0.5031, 0.3958, 0.4969, 0.4733, 0.5962, 0.4652, 0.6025, 0.4652, 0.6025, 0.4733, 0.5962, 0.5508, 0.6956, 0.5428, 0.7019, 0.5428, 0.7019, 0.5508, 0.6956, 0.6283, 0.7949, 0.6203, 0.8012, 0.08566, 0.09944, 0.7834, 0.9936, 0.7059, 0.8943, 0.6283, 0.7949, 0.5508, 0.6956, 0.4733, 0.5962, 0.3958, 0.4969, 0.3182, 0.3975, 0.6203, 0.8012, 0.6283, 0.7949, 0.7059, 0.8943, 0.6978, 0.9006, 0.6978, 0.9006, 0.7059, 0.8943, 0.7834, 0.9936, 0.7754, 0.9999])
me_cylinder_001.use_remesh_fix_poles = True
me_cylinder_001.use_remesh_preserve_attributes = False
me_cylinder_001.update()
me_cylinder_004 = bpy.data.meshes.new('Cylinder.004')
me_cylinder_004.from_pydata([(1.763, 2.426, -0.07503), (1.763, 2.426, 0.07503), (2.852, 0.9267, -0.07503), (2.852, 0.9267, 0.07503), (2.852, -0.9267, -0.07503), (2.852, -0.9267, 0.07503), (1.763, -2.426, -0.07503), (1.763, -2.426, 0.07503)], [], [(0, 1, 3, 2), (2, 3, 5, 4), (4, 5, 7, 6), (0, 6, 7, 1), (3, 1, 7, 5), (0, 2, 4, 6)])
_uv = me_cylinder_004.uv_layers.new(name='UVMap')
_uv.uv.foreach_set('vector', [0.07761, 0.1057, 0.08566, 0.09944, 0.1632, 0.1988, 0.1551, 0.2051, 0.1551, 0.2051, 0.1632, 0.1988, 0.2407, 0.2982, 0.2327, 0.3044, 0.2327, 0.3044, 0.2407, 0.2982, 0.3182, 0.3975, 0.3102, 0.4038, 0.07761, 0.1057, 0.3102, 0.4038, 0.3182, 0.3975, 0.08566, 0.09944, 0.1632, 0.1988, 0.08566, 0.09944, 0.3182, 0.3975, 0.2407, 0.2982, 0.07761, 0.1057, 0.1551, 0.2051, 0.2327, 0.3044, 0.3102, 0.4038])
me_cylinder_004.use_remesh_fix_poles = True
me_cylinder_004.use_remesh_preserve_attributes = False
me_cylinder_004.update()
me_tee_joint_001 = bpy.data.meshes.new('Tee Joint.001')
me_tee_joint_001.from_pydata([(0.0, 1.0, -3.0), (0.866, 0.5, -3.0), (0.866, -0.5, -3.0), (1.225e-16, -1.0, -3.0), (-0.866, -0.5, -3.0), (-0.866, 0.5, -3.0), (0.0, 1.0, 0.0), (0.866, 0.5, 0.0), (0.866, -0.5, 0.0), (1.225e-16, -1.0, 1.225e-16), (-0.866, -0.5, -0.866), (-0.866, 0.5, -0.866), (-0.866, 0.5, 0.866), (-0.866, -0.5, 0.866), (-9.26, 1.0, -4.048e-07), (-9.26, 0.5, 0.866), (-9.26, -0.5, 0.866), (-9.26, -1.0, -4.048e-07), (-9.26, -0.5, -0.866), (-9.26, 0.5, -0.866), (0.0, 1.0, 3.0), (0.866, 0.5, 3.0), (0.866, -0.5, 3.0), (1.225e-16, -1.0, 3.0), (-0.866, -0.5, 3.0), (-0.866, 0.5, 3.0)], [], [(6, 0, 5, 11), (0, 6, 7, 1), (1, 7, 8, 2), (2, 8, 9, 3), (3, 9, 10, 4), (4, 10, 11, 5), (14, 6, 11, 19), (6, 14, 15, 12), (12, 15, 16, 13), (13, 16, 17, 9), (9, 17, 18, 10), (10, 18, 19, 11), (20, 6, 12, 25), (6, 20, 21, 7), (7, 21, 22, 8), (8, 22, 23, 9), (9, 23, 24, 13), (13, 24, 25, 12), (20, 25, 22, 21), (22, 25, 24, 23), (0, 1, 2, 5), (2, 3, 4, 5)])
me_tee_joint_001.polygons.foreach_set('use_smooth', [True] * 22)
me_tee_joint_001.use_remesh_fix_poles = True
me_tee_joint_001.use_remesh_preserve_attributes = False
me_tee_joint_001.update()
me_roundcube_001 = bpy.data.meshes.new('Roundcube.001')
me_roundcube_001.from_pydata([(4.159, 0.6655, -3.915), (4.06, 0.6854, -3.935), (3.961, 0.6914, -3.941), (-3.961, 0.6914, -3.941), (-4.06, 0.6854, -3.935), (4.194, 0.6854, -3.858), (4.077, 0.7256, -3.868), (3.961, 0.7371, -3.871), (-3.961, 0.7371, -3.871), (-4.077, 0.7256, -3.868), (4.204, 0.6914, -3.8), (4.204, 0.6914, 3.8), (4.082, 0.7371, -3.8), (4.082, 0.7371, 3.8), (3.961, 0.75, 3.8), (3.961, 0.75, -3.8), (-3.961, 0.75, -3.8), (-3.961, 0.75, 3.8), (-4.082, 0.7371, -3.8), (-4.082, 0.7371, 3.8), (4.194, 0.6854, 3.858), (4.077, 0.7256, 3.868), (3.961, 0.7371, 3.871), (-3.961, 0.7371, 3.871), (-4.077, 0.7256, 3.868), (-4.159, 0.6655, -3.915), (-4.194, 0.6077, -3.935), (-4.204, 0.55, -3.941), (-4.204, -0.55, -3.941), (-4.194, -0.6077, -3.935), (-4.194, 0.6854, -3.858), (-4.263, 0.6177, -3.868), (-4.283, 0.55, -3.871), (-4.283, -0.55, -3.871), (-4.263, -0.6177, -3.868), (-4.204, 0.6914, -3.8), (-4.204, 0.6914, 3.8), (-4.283, 0.6207, -3.8), (-4.283, 0.6207, 3.8), (-4.305, 0.55, 3.8), (-4.305, 0.55, -3.8), (-4.305, -0.55, -3.8), (-4.305, -0.55, 3.8), (-4.283, -0.6207, -3.8), (-4.283, -0.6207, 3.8), (-4.194, 0.6854, 3.858), (-4.263, 0.6177, 3.868), (-4.283, 0.55, 3.871), (-4.283, -0.55, 3.871), (-4.263, -0.6177, 3.868), (-4.159, -0.6655, -3.915), (-4.06, -0.6854, -3.935), (-3.961, -0.6914, -3.941), (3.961, -0.6914, -3.941), (4.06, -0.6854, -3.935), (-4.194, -0.6854, -3.858), (-4.077, -0.7256, -3.868), (-3.961, -0.7371, -3.871), (3.961, -0.7371, -3.871), (4.077, -0.7256, -3.868), (-4.204, -0.6914, -3.8), (-4.204, -0.6914, 3.8), (-4.082, -0.7371, -3.8), (-4.082, -0.7371, 3.8), (-3.832, -0.75, 3.671), (-3.832, -0.75, -3.671), (3.832, -0.75, -3.671), (3.832, -0.75, 3.671), (4.082, -0.7371, -3.8), (4.082, -0.7371, 3.8), (-4.194, -0.6854, 3.858), (-4.077, -0.7256, 3.868), (-3.961, -0.7371, 3.871), (3.961, -0.7371, 3.871), (4.077, -0.7256, 3.868), (4.159, -0.6655, -3.915), (4.194, -0.6077, -3.935), (4.204, -0.55, -3.941), (4.204, 0.55, -3.941), (4.194, 0.6077, -3.935), (4.194, -0.6854, -3.858), (4.263, -0.6177, -3.868), (4.283, -0.55, -3.871), (4.283, 0.55, -3.871), (4.263, 0.6177, -3.868), (4.204, -0.6914, -3.8), (4.204, -0.6914, 3.8), (4.283, -0.6207, -3.8), (4.283, -0.6207, 3.8), (4.305, -0.55, 3.8), (4.305, -0.55, -3.8), (4.305, 0.55, -3.8), (4.305, 0.55, 3.8), (4.283, 0.6207, -3.8), (4.283, 0.6207, 3.8), (4.194, -0.6854, 3.858), (4.263, -0.6177, 3.868), (4.283, -0.55, 3.871), (4.283, 0.55, 3.871), (4.263, 0.6177, 3.868), (4.077, -0.6177, -3.976), (3.961, -0.6207, -3.987), (-3.961, -0.6207, -3.987), (-4.077, -0.6177, -3.976), (4.082, -0.55, -3.987), (4.082, 0.55, -3.987), (3.961, 0.55, -4.0), (3.961, -0.55, -4.0), (-3.961, -0.55, -4.0), (-3.961, 0.55, -4.0), (-4.082, -0.55, -3.987), (-4.082, 0.55, -3.987), (4.077, 0.6177, -3.976), (3.961, 0.6207, -3.987), (-3.961, 0.6207, -3.987), (-4.077, 0.6177, -3.976), (4.159, 0.6655, 3.915), (4.06, 0.6854, 3.935), (3.961, 0.6914, 3.941), (-3.961, 0.6914, 3.941), (-4.06, 0.6854, 3.935), (-4.159, 0.6655, 3.915), (4.194, 0.6077, 3.935), (4.077, 0.6177, 3.976), (3.961, 0.6207, 3.987), (-3.961, 0.6207, 3.987), (-4.077, 0.6177, 3.976), (-4.194, 0.6077, 3.935), (4.204, 0.55, 3.941), (4.204, -0.55, 3.941), (4.082, 0.55, 3.987), (4.082, -0.55, 3.987), (3.961, -0.55, 4.0), (3.961, 0.55, 4.0), (-3.961, 0.55, 4.0), (-3.961, -0.55, 4.0), (-4.082, 0.55, 3.987), (-4.082, -0.55, 3.987), (-4.204, 0.55, 3.941), (-4.204, -0.55, 3.941), (4.194, -0.6077, 3.935), (4.077, -0.6177, 3.976), (3.961, -0.6207, 3.987), (-3.961, -0.6207, 3.987), (-4.077, -0.6177, 3.976), (-4.194, -0.6077, 3.935), (4.159, -0.6655, 3.915), (4.06, -0.6854, 3.935), (3.961, -0.6914, 3.941), (-3.961, -0.6914, 3.941), (-4.06, -0.6854, 3.935), (-4.159, -0.6655, 3.915), (-3.961, -0.75, 3.8), (-3.961, -0.75, -3.8), (3.961, -0.75, 3.8), (3.961, -0.75, -3.8), (-3.832, -0.4049, 3.671), (-3.832, -0.4049, -3.671), (3.832, -0.4049, 3.671), (3.832, -0.4049, -3.671)], [], [(0, 1, 6, 5), (1, 2, 7, 6), (2, 3, 8, 7), (3, 4, 9, 8), (4, 25, 30, 9), (5, 6, 12, 10), (6, 7, 15, 12), (7, 8, 16, 15), (8, 9, 18, 16), (9, 30, 35, 18), (10, 12, 13, 11), (12, 15, 14, 13), (15, 16, 17, 14), (16, 18, 19, 17), (18, 35, 36, 19), (11, 13, 21, 20), (13, 14, 22, 21), (14, 17, 23, 22), (17, 19, 24, 23), (19, 36, 45, 24), (20, 21, 117, 116), (21, 22, 118, 117), (22, 23, 119, 118), (23, 24, 120, 119), (24, 45, 121, 120), (25, 26, 31, 30), (26, 27, 32, 31), (27, 28, 33, 32), (28, 29, 34, 33), (29, 50, 55, 34), (30, 31, 37, 35), (31, 32, 40, 37), (32, 33, 41, 40), (33, 34, 43, 41), (34, 55, 60, 43), (35, 37, 38, 36), (37, 40, 39, 38), (40, 41, 42, 39), (41, 43, 44, 42), (43, 60, 61, 44), (36, 38, 46, 45), (38, 39, 47, 46), (39, 42, 48, 47), (42, 44, 49, 48), (44, 61, 70, 49), (45, 46, 127, 121), (46, 47, 138, 127), (47, 48, 139, 138), (48, 49, 145, 139), (49, 70, 151, 145), (50, 51, 56, 55), (51, 52, 57, 56), (52, 53, 58, 57), (53, 54, 59, 58), (54, 75, 80, 59), (55, 56, 62, 60), (56, 57, 153, 62), (57, 58, 155, 153), (58, 59, 68, 155), (59, 80, 85, 68), (60, 62, 63, 61), (62, 153, 152, 63), (65, 66, 159, 157), (155, 68, 69, 154), (68, 85, 86, 69), (61, 63, 71, 70), (63, 152, 72, 71), (152, 154, 73, 72), (154, 69, 74, 73), (69, 86, 95, 74), (70, 71, 150, 151), (71, 72, 149, 150), (72, 73, 148, 149), (73, 74, 147, 148), (74, 95, 146, 147), (75, 76, 81, 80), (76, 77, 82, 81), (77, 78, 83, 82), (78, 79, 84, 83), (79, 0, 5, 84), (80, 81, 87, 85), (81, 82, 90, 87), (82, 83, 91, 90), (83, 84, 93, 91), (84, 5, 10, 93), (85, 87, 88, 86), (87, 90, 89, 88), (90, 91, 92, 89), (91, 93, 94, 92), (93, 10, 11, 94), (86, 88, 96, 95), (88, 89, 97, 96), (89, 92, 98, 97), (92, 94, 99, 98), (94, 11, 20, 99), (95, 96, 140, 146), (96, 97, 129, 140), (97, 98, 128, 129), (98, 99, 122, 128), (99, 20, 116, 122), (75, 54, 100, 76), (54, 53, 101, 100), (53, 52, 102, 101), (52, 51, 103, 102), (51, 50, 29, 103), (76, 100, 104, 77), (100, 101, 107, 104), (101, 102, 108, 107), (102, 103, 110, 108), (103, 29, 28, 110), (77, 104, 105, 78), (104, 107, 106, 105), (107, 108, 109, 106), (108, 110, 111, 109), (110, 28, 27, 111), (78, 105, 112, 79), (105, 106, 113, 112), (106, 109, 114, 113), (109, 111, 115, 114), (111, 27, 26, 115), (79, 112, 1, 0), (112, 113, 2, 1), (113, 114, 3, 2), (114, 115, 4, 3), (115, 26, 25, 4), (116, 117, 123, 122), (117, 118, 124, 123), (118, 119, 125, 124), (119, 120, 126, 125), (120, 121, 127, 126), (122, 123, 130, 128), (123, 124, 133, 130), (124, 125, 134, 133), (125, 126, 136, 134), (126, 127, 138, 136), (128, 130, 131, 129), (130, 133, 132, 131), (133, 134, 135, 132), (134, 136, 137, 135), (136, 138, 139, 137), (129, 131, 141, 140), (131, 132, 142, 141), (132, 135, 143, 142), (135, 137, 144, 143), (137, 139, 145, 144), (140, 141, 147, 146), (141, 142, 148, 147), (142, 143, 149, 148), (143, 144, 150, 149), (144, 145, 151, 150), (65, 64, 152, 153), (64, 67, 154, 152), (66, 65, 153, 155), (67, 66, 155, 154), (157, 159, 158, 156), (64, 65, 157, 156), (66, 67, 158, 159), (67, 64, 156, 158)])
me_roundcube_001.polygons.foreach_set('use_smooth', [True] * 158)
me_roundcube_001.use_remesh_fix_poles = True
me_roundcube_001.use_remesh_preserve_attributes = False
me_roundcube_001.update()

# ---- curves / text
cu_path1400 = bpy.data.curves.new('path1400', 'CURVE')
cu_path1400.dimensions = '2D'
_sp = cu_path1400.splines.new('BEZIER'); _sp.bezier_points.add(14)
_sp.bezier_points.foreach_set('co', [0.05631, 0.0233, 0.0, 0.05286, 0.01965, 0.0, 0.0442, 0.01462, 0.0, 0.03393, 0.01326, 0.0, 0.02392, 0.01598, 0.0, 0.01798, 0.004198, 0.0, 0.03304, 8.921e-05, 0.0, 0.04852, 0.002149, 0.0, 0.06155, 0.009716, 0.0, 0.06673, 0.0152, 0.0, 0.06878, 0.01852, 0.0, 0.07413, 0.01603, 0.0, 0.07276, 0.03909, 0.0, 0.05349, 0.02671, 0.0, 0.0571, 0.02469, 0.0])
_sp.bezier_points.foreach_set('handle_left', [0.05631, 0.0233, 0.0, 0.05413, 0.02075, 0.0, 0.04741, 0.01573, 0.0, 0.03754, 0.01301, 0.0, 0.02694, 0.01446, 0.0, 0.01798, 0.004198, 0.0, 0.02764, 0.0004512, 0.0, 0.04369, 0.0004776, 0.0, 0.05777, 0.006409, 0.0, 0.06518, 0.0132, 0.0, 0.06878, 0.01852, 0.0, 0.07235, 0.01686, 0.0, 0.07322, 0.03141, 0.0, 0.05991, 0.03084, 0.0, 0.0559, 0.02537, 0.0])
_sp.bezier_points.foreach_set('handle_right', [0.05528, 0.02197, 0.0, 0.05034, 0.01745, 0.0, 0.041, 0.01351, 0.0, 0.03031, 0.0135, 0.0, 0.02392, 0.01598, 0.0, 0.02254, 0.001896, 0.0, 0.03844, -0.0002728, 0.0, 0.05335, 0.003821, 0.0, 0.06345, 0.01137, 0.0, 0.06673, 0.0152, 0.0, 0.07057, 0.01769, 0.0, 0.07368, 0.02372, 0.0, 0.06634, 0.03497, 0.0, 0.05469, 0.02604, 0.0, 0.0571, 0.02469, 0.0])
for _p, _l, _r in zip(_sp.bezier_points, ['FREE', 'FREE', 'FREE', 'FREE', 'FREE', 'FREE', 'FREE', 'FREE', 'FREE', 'FREE', 'FREE', 'VECTOR', 'VECTOR', 'VECTOR', 'VECTOR'], ['FREE', 'FREE', 'FREE', 'FREE', 'FREE', 'FREE', 'FREE', 'FREE', 'FREE', 'FREE', 'VECTOR', 'VECTOR', 'VECTOR', 'VECTOR', 'FREE']): _p.handle_left_type = _l; _p.handle_right_type = _r
_sp.use_cyclic_u = True
cu_path1400.materials.append(mat_svgmat_001)
cu_path1400.extrude = 0.004
cu_path1400.fill_mode = 'BOTH'
cu_path1400_9 = bpy.data.curves.new('path1400-9', 'CURVE')
cu_path1400_9.dimensions = '2D'
_sp = cu_path1400_9.splines.new('BEZIER'); _sp.bezier_points.add(14)
_sp.bezier_points.foreach_set('co', [0.01799, 0.0506, 0.0, 0.02135, 0.05433, 0.0, 0.02989, 0.05956, 0.0, 0.04013, 0.06116, 0.0, 0.0502, 0.05867, 0.0, 0.05587, 0.07059, 0.0, 0.04071, 0.07434, 0.0, 0.02529, 0.07193, 0.0, 0.01243, 0.06406, 0.0, 0.007383, 0.05846, 0.0, 0.00541, 0.05509, 0.0, 0.0, 0.05745, 0.0, 0.001908, 0.03443, 0.0, 0.02089, 0.04725, 0.0, 0.01723, 0.04919, 0.0])
_sp.bezier_points.foreach_set('handle_left', [0.01799, 0.0506, 0.0, 0.02011, 0.0532, 0.0, 0.02671, 0.05838, 0.0, 0.03651, 0.06132, 0.0, 0.04714, 0.06012, 0.0, 0.05587, 0.07059, 0.0, 0.04612, 0.07411, 0.0, 0.03008, 0.07371, 0.0, 0.01614, 0.06745, 0.0, 0.008886, 0.06049, 0.0, 0.00541, 0.05509, 0.0, 0.001803, 0.05667, 0.0, 0.001272, 0.04211, 0.0, 0.01456, 0.04298, 0.0, 0.01845, 0.04855, 0.0])
_sp.bezier_points.foreach_set('handle_right', [0.01899, 0.05195, 0.0, 0.02382, 0.05659, 0.0, 0.03306, 0.06074, 0.0, 0.04376, 0.061, 0.0, 0.0502, 0.05867, 0.0, 0.05125, 0.07278, 0.0, 0.03531, 0.07458, 0.0, 0.02049, 0.07014, 0.0, 0.01058, 0.06236, 0.0, 0.007383, 0.05846, 0.0, 0.003607, 0.05588, 0.0, 0.000636, 0.04978, 0.0, 0.008234, 0.03871, 0.0, 0.01967, 0.0479, 0.0, 0.01723, 0.04919, 0.0])
for _p, _l, _r in zip(_sp.bezier_points, ['FREE', 'FREE', 'FREE', 'FREE', 'FREE', 'FREE', 'FREE', 'FREE', 'FREE', 'FREE', 'FREE', 'VECTOR', 'VECTOR', 'VECTOR', 'VECTOR'], ['FREE', 'FREE', 'FREE', 'FREE', 'FREE', 'FREE', 'FREE', 'FREE', 'FREE', 'FREE', 'VECTOR', 'VECTOR', 'VECTOR', 'VECTOR', 'FREE']): _p.handle_left_type = _l; _p.handle_right_type = _r
_sp.use_cyclic_u = True
cu_path1400_9.materials.append(mat_svgmat_002)
cu_path1400_9.extrude = 0.004
cu_path1400_9.fill_mode = 'BOTH'

# ---- objects
ob_sun = bpy.data.objects.new('Sun', light_sun)
ob_foundation = bpy.data.objects.new('foundation', me_cylinder_002)
ob_base = bpy.data.objects.new('base', me_cylinder_003)
ob_platform = bpy.data.objects.new('platform', me_cylinder_005)
ob_platformfoundation = bpy.data.objects.new('platformFoundation', me_cylinder_006)
ob_basewithramp = bpy.data.objects.new('baseWithRamp', me_cylinder_001)
ob_ramp = bpy.data.objects.new('ramp', me_cylinder_004)
ob_tablebase = bpy.data.objects.new('tableBase', me_tee_joint_001)
ob_roundcube_001 = bpy.data.objects.new('Roundcube.001', me_roundcube_001)
ob_path1400 = bpy.data.objects.new('path1400', cu_path1400)
ob_path1400_9 = bpy.data.objects.new('path1400-9', cu_path1400_9)

# ---- transforms, parenting, visibility, modifiers, constraints
ob_sun.location = (29.1, -49.69, -39.0)
ob_sun.rotation_euler = (2.996, -0.318, -1.455)
ob_foundation.location = (0.0, 0.0, -0.1986)
ob_foundation.scale = (8.712, 8.712, 8.712)
ob_base.location = (0.0, 0.0, 2.215)
ob_base.scale = (8.712, 8.712, 8.712)
ob_platform.location = (0.0, 0.0, -0.008345)
ob_platform.scale = (12.2, 12.2, 8.712)
ob_platformfoundation.location = (0.0, 0.0, -1.323)
ob_platformfoundation.scale = (12.2, 12.2, 8.712)
ob_basewithramp.location = (0.0, 0.0, 2.215)
ob_basewithramp.scale = (8.712, 8.712, 8.712)
ob_ramp.location = (0.0, 0.0, 2.215)
ob_ramp.scale = (8.712, 8.712, 8.712)
ob_tablebase.location = (8.899, 25.18, 5.74)
ob_tablebase.rotation_euler = (2.828, -1.571, 0.0)
ob_tablebase.scale = (0.5563, 0.5563, 0.5563)
ob_roundcube_001.location = (8.718, 24.63, 7.771)
ob_roundcube_001.rotation_euler = (-0.2697, -0.0, 2.828)
ob_roundcube_001.scale = (0.5563, 0.5563, 0.5563)
ob_path1400.location = (0.0, 0.0, 19.89)
ob_path1400.scale = (38.42, 38.42, 38.42)
ob_path1400_9.location = (0.0, 0.0, 19.89)
ob_path1400_9.scale = (38.42, 38.42, 38.42)

# ---- collection membership
scene.collection.objects.link(ob_sun)
col_launch_base.objects.link(ob_foundation)
col_launch_base.objects.link(ob_base)
col_launch_base.objects.link(ob_platform)
col_launch_base.objects.link(ob_platformfoundation)
col_launch_base.objects.link(ob_basewithramp)
col_launch_base.objects.link(ob_ramp)
col_tablet.objects.link(ob_tablebase)
col_tablet.objects.link(ob_roundcube_001)
col_trashicon_svg.objects.link(ob_path1400)
col_trashicon_svg.objects.link(ob_path1400_9)

# ---- scene / render settings (as saved in the file)
scene.frame_start = 1; scene.frame_end = 250; scene.frame_set(1)
scene.render.engine = 'BLENDER_EEVEE_NEXT'
scene.cycles.sampling_pattern = 'TABULATED_SOBOL'
scene.cycles.use_light_tree = False
scene.view_settings.view_transform = 'Filmic'
bpy.context.view_layer.update()

# ---- added for rendering (the .blend has no active camera): camera
cam_auto = bpy.data.cameras.new('AutoCamera')
cam_auto.lens = 50.0
cam_auto.sensor_width = 36.0
cam_auto.clip_end = 2214.7
ob_auto_camera = bpy.data.objects.new('AutoCamera', cam_auto)
scene.collection.objects.link(ob_auto_camera)
ob_auto_camera.location = (127.618, -150.003, 120.846)
ob_auto_camera.rotation_euler = (1.09748, -7.21219e-08, 0.694738)
scene.camera = ob_auto_camera
bpy.context.view_layer.update()
